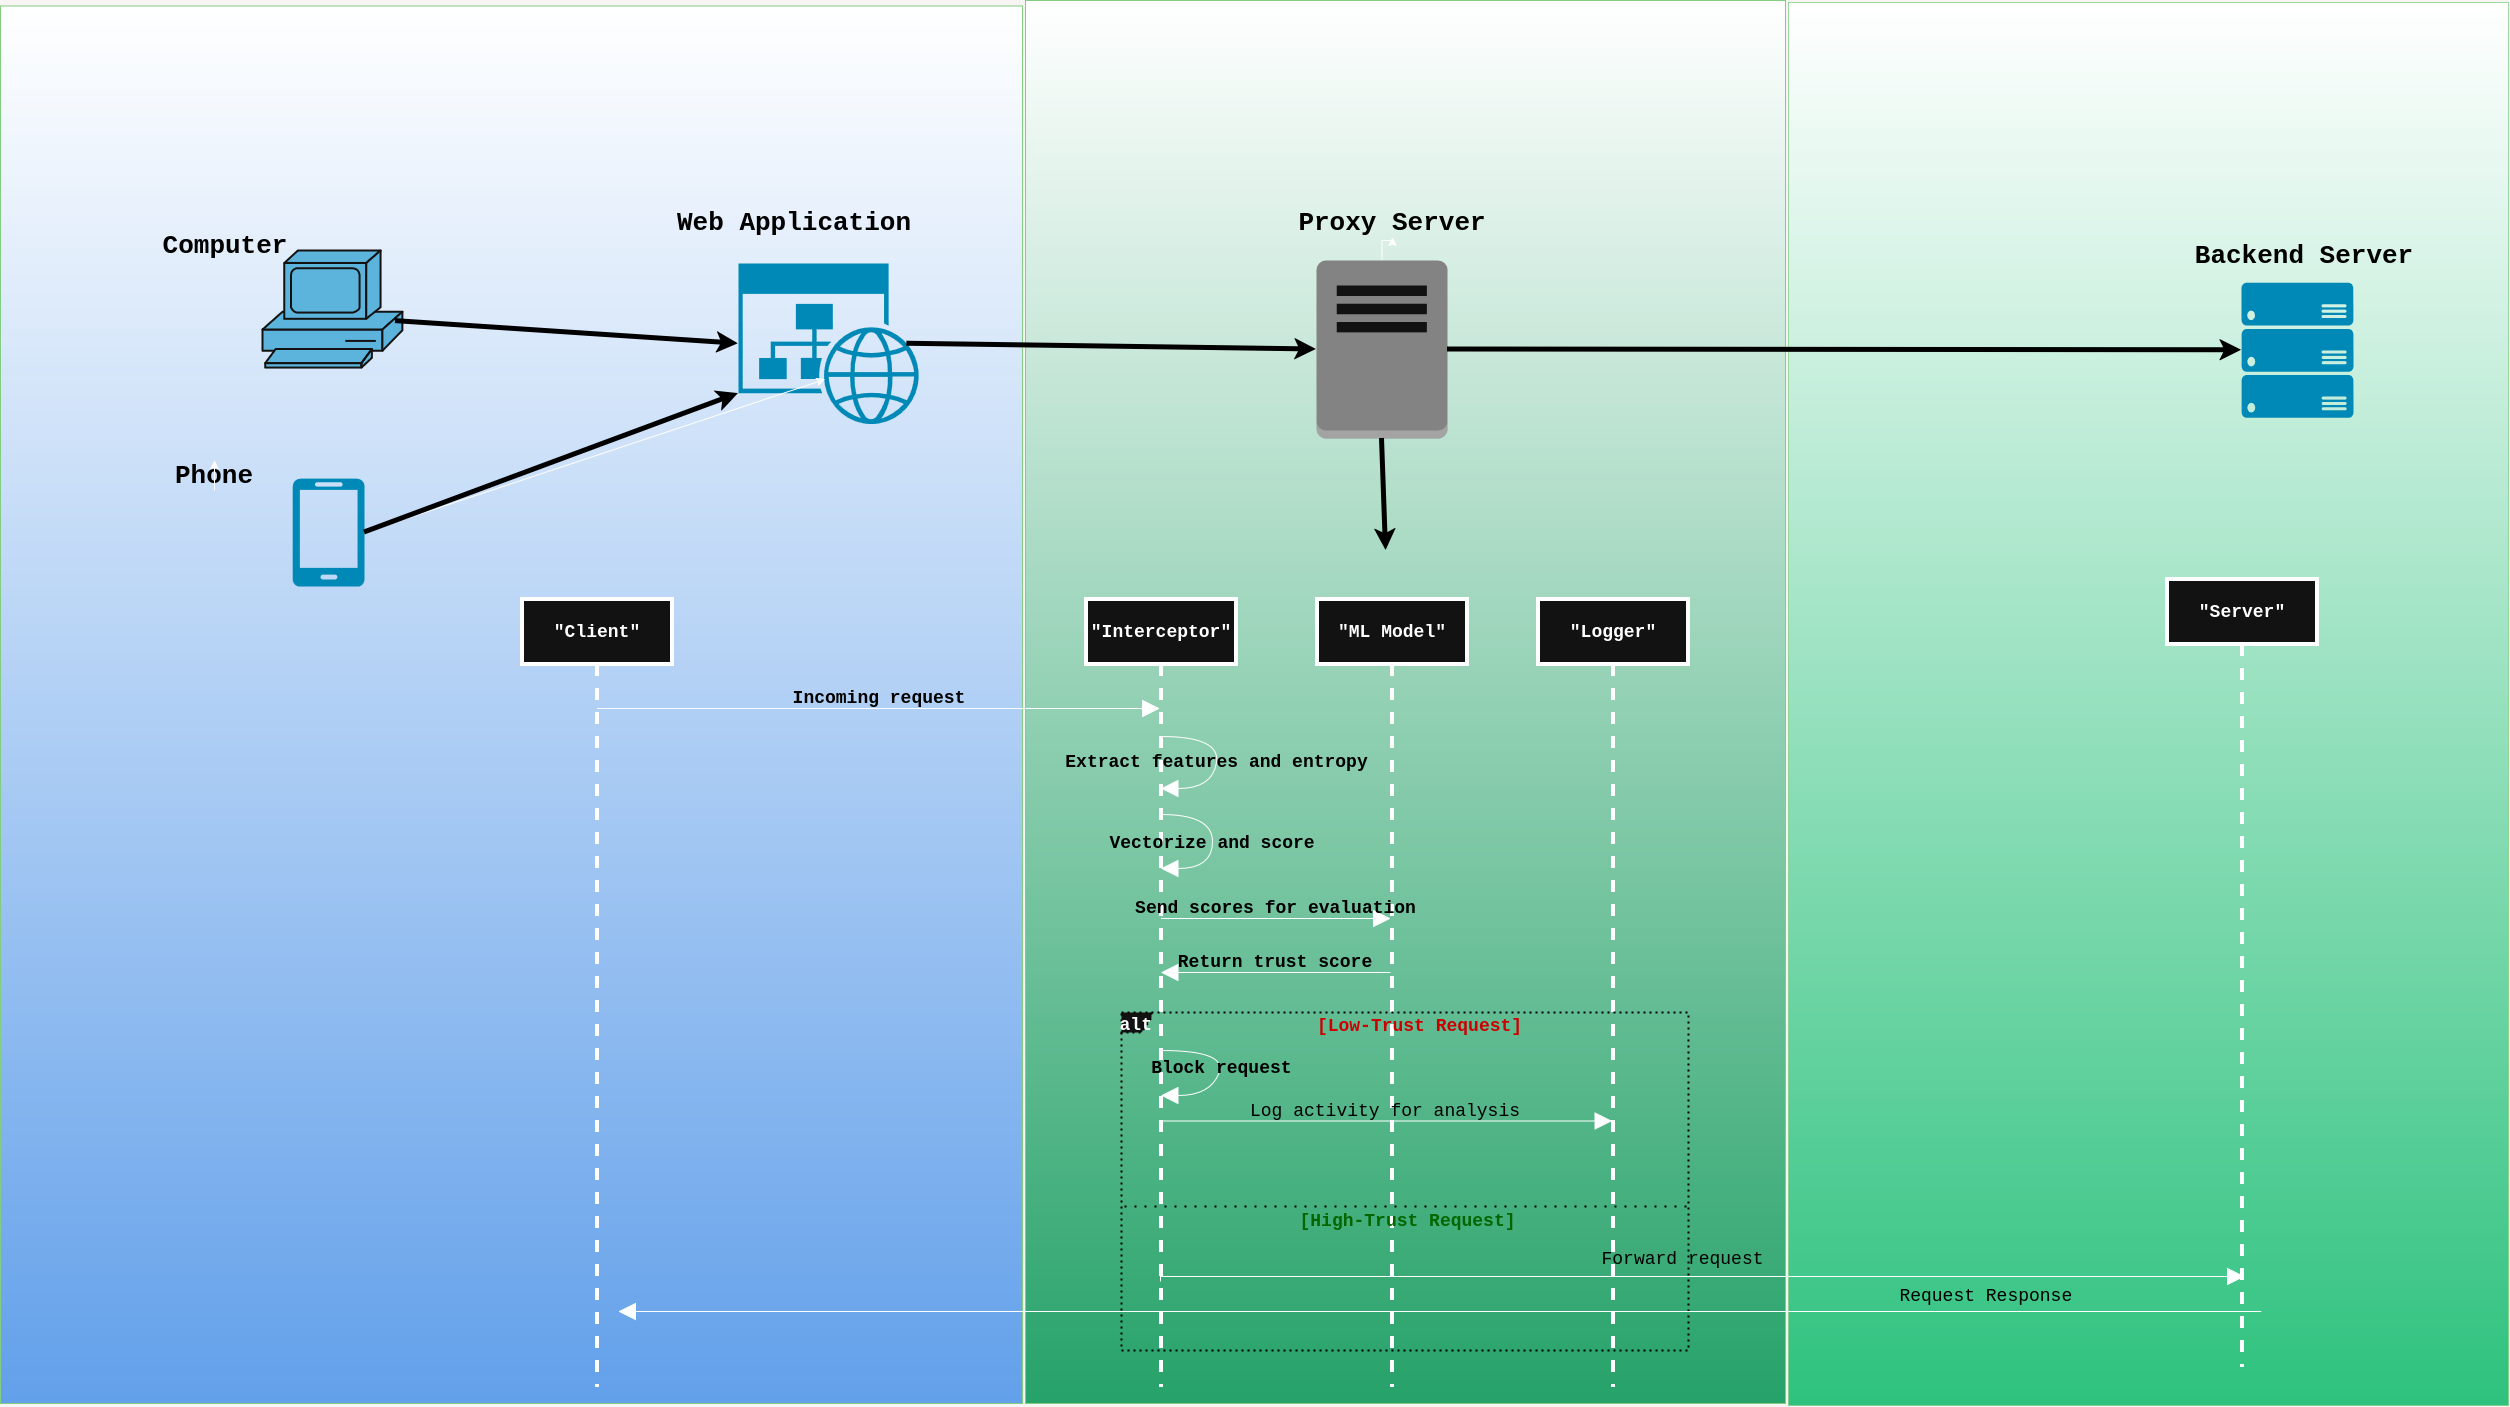

The diagram above was exported from draw.io. Its source (the exported page's mxGraphModel, read from the mxfile embedded in the PNG):
<mxGraphModel dx="2940" dy="3305" grid="0" gridSize="10" guides="1" tooltips="1" connect="1" arrows="1" fold="1" page="1" pageScale="1" pageWidth="2800" pageHeight="1700" background="light-dark(#FFFFFF, #f6f5f4)" math="0" shadow="0">
  <root>
    <mxCell id="0" />
    <mxCell id="1" parent="0" />
    <mxCell id="9U25yotYFA9UlHGww4m5-74" parent="1" style="rounded=0;whiteSpace=wrap;html=1;fillColor=light-dark(#008A00, #2ec27e);fontColor=#ffffff;strokeColor=#005700;gradientColor=default;gradientDirection=north;perimeterSpacing=20;imageHeight=24;arcSize=47;strokeOpacity=75;fillOpacity=100;glass=0;" value="" vertex="1">
      <mxGeometry height="1403" width="720" x="1788" as="geometry" />
    </mxCell>
    <mxCell id="9U25yotYFA9UlHGww4m5-73" parent="1" style="rounded=0;whiteSpace=wrap;html=1;fillColor=light-dark(#008a00, #26a269);fontColor=#ffffff;strokeColor=#005700;gradientColor=default;gradientDirection=north;" value="" vertex="1">
      <mxGeometry height="1403" width="760" x="1025" y="-2" as="geometry" />
    </mxCell>
    <mxCell id="9U25yotYFA9UlHGww4m5-72" parent="1" style="rounded=0;whiteSpace=wrap;html=1;fillColor=light-dark(#008a00, #62a0ea);fontColor=#ffffff;strokeColor=#005700;gradientColor=default;gradientDirection=north;" value="" vertex="1">
      <mxGeometry height="1397.5" width="1022" y="3.5" as="geometry" />
    </mxCell>
    <mxCell id="9U25yotYFA9UlHGww4m5-41" edge="1" parent="1" source="9U25yotYFA9UlHGww4m5-2" style="edgeStyle=orthogonalEdgeStyle;rounded=0;orthogonalLoop=1;jettySize=auto;html=1;" target="9U25yotYFA9UlHGww4m5-35" value="">
      <mxGeometry relative="1" as="geometry" />
    </mxCell>
    <mxCell id="9U25yotYFA9UlHGww4m5-2" parent="1" style="outlineConnect=0;dashed=0;verticalLabelPosition=bottom;verticalAlign=top;align=center;html=1;shape=mxgraph.aws3.traditional_server;fillColor=#7D7C7C;gradientColor=none;" value="" vertex="1">
      <mxGeometry height="178" width="131" x="1316" y="258" as="geometry" />
    </mxCell>
    <mxCell id="9U25yotYFA9UlHGww4m5-3" parent="1" style="verticalLabelPosition=bottom;html=1;verticalAlign=top;align=center;strokeColor=none;fillColor=#00BEF2;shape=mxgraph.azure.website_generic;pointerEvents=1;" value="" vertex="1">
      <mxGeometry height="160.5" width="183" x="738" y="261" as="geometry" />
    </mxCell>
    <mxCell id="9U25yotYFA9UlHGww4m5-4" parent="1" style="sketch=0;html=1;pointerEvents=1;dashed=0;fillColor=#036897;strokeColor=#ffffff;strokeWidth=2;verticalLabelPosition=bottom;verticalAlign=top;align=center;outlineConnect=0;shape=mxgraph.cisco.computers_and_peripherals.pc;" value="" vertex="1">
      <mxGeometry height="117" width="140" x="262" y="248" as="geometry" />
    </mxCell>
    <mxCell id="9U25yotYFA9UlHGww4m5-7" parent="1" style="verticalLabelPosition=bottom;html=1;verticalAlign=top;align=center;strokeColor=none;fillColor=#00BEF2;shape=mxgraph.azure.mobile;pointerEvents=1;" value="" vertex="1">
      <mxGeometry height="108" width="72" x="292" y="476" as="geometry" />
    </mxCell>
    <mxCell id="9U25yotYFA9UlHGww4m5-12" parent="1" style="verticalLabelPosition=bottom;html=1;verticalAlign=top;align=center;strokeColor=none;fillColor=#00BEF2;shape=mxgraph.azure.server_rack;" value="" vertex="1">
      <mxGeometry height="135" width="112" x="2241" y="280.25" as="geometry" />
    </mxCell>
    <mxCell id="9U25yotYFA9UlHGww4m5-14" edge="1" parent="1" source="9U25yotYFA9UlHGww4m5-7" style="endArrow=classic;html=1;rounded=0;entryX=0.473;entryY=0.722;entryDx=0;entryDy=0;entryPerimeter=0;exitX=1;exitY=0.5;exitDx=0;exitDy=0;exitPerimeter=0;" target="9U25yotYFA9UlHGww4m5-3" value="">
      <mxGeometry height="50" relative="1" width="50" as="geometry">
        <mxPoint x="815" y="660" as="sourcePoint" />
        <mxPoint x="865" y="610" as="targetPoint" />
      </mxGeometry>
    </mxCell>
    <mxCell id="9U25yotYFA9UlHGww4m5-18" edge="1" parent="1" source="9U25yotYFA9UlHGww4m5-7" style="endArrow=classic;html=1;rounded=0;exitX=1;exitY=0.5;exitDx=0;exitDy=0;exitPerimeter=0;entryX=0;entryY=0.81;entryDx=0;entryDy=0;entryPerimeter=0;strokeColor=light-dark(#000000,#000000);strokeWidth=5;" target="9U25yotYFA9UlHGww4m5-3" value="">
      <mxGeometry height="50" relative="1" width="50" as="geometry">
        <mxPoint x="288" y="456" as="sourcePoint" />
        <mxPoint x="338" y="406" as="targetPoint" />
      </mxGeometry>
    </mxCell>
    <mxCell id="9U25yotYFA9UlHGww4m5-19" edge="1" parent="1" style="endArrow=classic;html=1;rounded=0;entryX=0;entryY=0.5;entryDx=0;entryDy=0;entryPerimeter=0;strokeColor=light-dark(#000000,#000000);strokeWidth=5;" target="9U25yotYFA9UlHGww4m5-3" value="">
      <mxGeometry height="50" relative="1" width="50" as="geometry">
        <mxPoint x="395" y="318.607725788901" as="sourcePoint" />
        <mxPoint x="784.5" y="258" as="targetPoint" />
      </mxGeometry>
    </mxCell>
    <mxCell id="9U25yotYFA9UlHGww4m5-21" edge="1" parent="1" source="9U25yotYFA9UlHGww4m5-3" style="endArrow=classic;html=1;rounded=0;exitX=0.92;exitY=0.5;exitDx=0;exitDy=0;exitPerimeter=0;entryX=0;entryY=0.5;entryDx=0;entryDy=0;entryPerimeter=0;strokeColor=light-dark(#000000,#000000);strokeWidth=5;fontColor=none;labelBackgroundColor=none;noLabel=1;" target="9U25yotYFA9UlHGww4m5-2" value="">
      <mxGeometry height="50" relative="1" width="50" as="geometry">
        <mxPoint x="826" y="452" as="sourcePoint" />
        <mxPoint x="1025" y="370" as="targetPoint" />
      </mxGeometry>
    </mxCell>
    <mxCell id="9U25yotYFA9UlHGww4m5-23" edge="1" parent="1" source="9U25yotYFA9UlHGww4m5-2" style="endArrow=classic;html=1;rounded=0;exitX=1;exitY=0.5;exitDx=0;exitDy=0;exitPerimeter=0;entryX=0;entryY=0.5;entryDx=0;entryDy=0;entryPerimeter=0;strokeColor=light-dark(#000000,#000000);strokeWidth=5;" target="9U25yotYFA9UlHGww4m5-12" value="">
      <mxGeometry height="50" relative="1" width="50" as="geometry">
        <mxPoint x="1270" y="428" as="sourcePoint" />
        <mxPoint x="1469" y="346" as="targetPoint" />
      </mxGeometry>
    </mxCell>
    <mxCell id="9U25yotYFA9UlHGww4m5-31" parent="1" style="text;html=1;whiteSpace=wrap;align=center;verticalAlign=middle;rounded=0;fontColor=light-dark(#000000,#000000);fontSize=26;fontStyle=1;fontFamily=Courier New;" value="Phone" vertex="1">
      <mxGeometry height="30" width="96" x="166" y="458" as="geometry" />
    </mxCell>
    <mxCell id="9U25yotYFA9UlHGww4m5-32" parent="1" style="text;html=1;whiteSpace=wrap;align=center;verticalAlign=middle;rounded=0;fontColor=light-dark(#000000,#000000);fontSize=26;fontStyle=1;fontFamily=Courier New;" value="Computer" vertex="1">
      <mxGeometry height="30" width="96" x="177" y="228" as="geometry" />
    </mxCell>
    <mxCell id="9U25yotYFA9UlHGww4m5-33" parent="1" style="text;html=1;whiteSpace=wrap;align=center;verticalAlign=middle;rounded=0;fontColor=light-dark(#000000,#000000);fontSize=26;fontStyle=1;fontFamily=Courier New;" value="Web Application" vertex="1">
      <mxGeometry height="30" width="396" x="596" y="205" as="geometry" />
    </mxCell>
    <mxCell id="9U25yotYFA9UlHGww4m5-34" edge="1" parent="1" source="9U25yotYFA9UlHGww4m5-31" style="edgeStyle=orthogonalEdgeStyle;rounded=0;orthogonalLoop=1;jettySize=auto;html=1;exitX=0.5;exitY=1;exitDx=0;exitDy=0;entryX=0.5;entryY=0;entryDx=0;entryDy=0;" target="9U25yotYFA9UlHGww4m5-31">
      <mxGeometry relative="1" as="geometry" />
    </mxCell>
    <mxCell id="9U25yotYFA9UlHGww4m5-35" parent="1" style="text;html=1;whiteSpace=wrap;align=center;verticalAlign=middle;rounded=0;fontColor=light-dark(#000000,#000000);fontSize=26;fontStyle=1;fontFamily=Courier New;" value="Proxy Server" vertex="1">
      <mxGeometry height="30" width="396" x="1194" y="205" as="geometry" />
    </mxCell>
    <mxCell id="9U25yotYFA9UlHGww4m5-36" parent="1" style="text;html=1;whiteSpace=wrap;align=center;verticalAlign=middle;rounded=0;fontColor=light-dark(#000000,#000000);fontSize=26;fontStyle=1;fontFamily=Courier New;" value="Backend Server" vertex="1">
      <mxGeometry height="30" width="396" x="2106" y="238" as="geometry" />
    </mxCell>
    <mxCell id="9U25yotYFA9UlHGww4m5-37" edge="1" parent="1" source="9U25yotYFA9UlHGww4m5-2" style="endArrow=classic;html=1;rounded=0;exitX=0.5;exitY=1;exitDx=0;exitDy=0;exitPerimeter=0;entryX=0.5;entryY=0;entryDx=0;entryDy=0;strokeColor=light-dark(#000000,#000000);strokeWidth=5;" value="">
      <mxGeometry height="50" relative="1" width="50" as="geometry">
        <mxPoint x="972" y="504" as="sourcePoint" />
        <mxPoint x="1385.5" y="548" as="targetPoint" />
      </mxGeometry>
    </mxCell>
    <mxCell id="9U25yotYFA9UlHGww4m5-70" connectable="0" parent="1" style="group;fontSize=18;labelBackgroundColor=none;fontFamily=Courier New;fontStyle=1;horizontal=1;strokeWidth=0;" value="" vertex="1">
      <mxGeometry height="788" width="1025" x="883" y="597" as="geometry" />
    </mxCell>
    <mxCell id="9U25yotYFA9UlHGww4m5-55" parent="9U25yotYFA9UlHGww4m5-70" style="shape=umlLifeline;perimeter=lifelinePerimeter;whiteSpace=wrap;container=1;dropTarget=0;collapsible=0;recursiveResize=0;outlineConnect=0;portConstraint=eastwest;newEdgeStyle={&quot;edgeStyle&quot;:&quot;elbowEdgeStyle&quot;,&quot;elbow&quot;:&quot;vertical&quot;,&quot;curved&quot;:0,&quot;rounded&quot;:0};size=65;fontSize=18;labelBackgroundColor=none;fontFamily=Courier New;fontStyle=1;horizontal=1;strokeWidth=4;" value="&quot;Interceptor&quot;" vertex="1">
      <mxGeometry height="788" width="150" x="203" as="geometry" />
    </mxCell>
    <mxCell id="9U25yotYFA9UlHGww4m5-56" parent="9U25yotYFA9UlHGww4m5-70" style="shape=umlLifeline;perimeter=lifelinePerimeter;whiteSpace=wrap;container=1;dropTarget=0;collapsible=0;recursiveResize=0;outlineConnect=0;portConstraint=eastwest;newEdgeStyle={&quot;edgeStyle&quot;:&quot;elbowEdgeStyle&quot;,&quot;elbow&quot;:&quot;vertical&quot;,&quot;curved&quot;:0,&quot;rounded&quot;:0};size=65;fontSize=18;labelBackgroundColor=none;fontFamily=Courier New;fontStyle=1;horizontal=1;strokeWidth=4;" value="&quot;ML Model&quot;" vertex="1">
      <mxGeometry height="788" width="150" x="434" as="geometry" />
    </mxCell>
    <mxCell id="9U25yotYFA9UlHGww4m5-58" parent="9U25yotYFA9UlHGww4m5-70" style="shape=umlLifeline;perimeter=lifelinePerimeter;whiteSpace=wrap;container=1;dropTarget=0;collapsible=0;recursiveResize=0;outlineConnect=0;portConstraint=eastwest;newEdgeStyle={&quot;edgeStyle&quot;:&quot;elbowEdgeStyle&quot;,&quot;elbow&quot;:&quot;vertical&quot;,&quot;curved&quot;:0,&quot;rounded&quot;:0};size=65;fontSize=18;labelBackgroundColor=none;fontFamily=Courier New;fontStyle=1;horizontal=1;strokeWidth=4;" value="&quot;Logger&quot;" vertex="1">
      <mxGeometry height="788" width="150" x="655" as="geometry" />
    </mxCell>
    <mxCell id="9U25yotYFA9UlHGww4m5-59" parent="9U25yotYFA9UlHGww4m5-70" style="shape=umlFrame;dashed=1;pointerEvents=0;dropTarget=0;strokeColor=light-dark(#B3B3B3, #000000);height=20;width=30;fontSize=18;labelBackgroundColor=none;fontFamily=Courier New;fontStyle=1;horizontal=1;fillColor=default;dashPattern=1 2;strokeWidth=2;perimeterSpacing=1;" value="alt" vertex="1">
      <mxGeometry height="338" width="567" x="238" y="413" as="geometry" />
    </mxCell>
    <mxCell id="9U25yotYFA9UlHGww4m5-60" parent="9U25yotYFA9UlHGww4m5-59" style="text;strokeColor=none;fillColor=none;align=center;verticalAlign=middle;whiteSpace=wrap;fontSize=18;labelBackgroundColor=none;fontFamily=Courier New;fontStyle=1;horizontal=1;fontColor=light-dark(#000000,#CC0000);" value="[Low-Trust Request]" vertex="1">
      <mxGeometry height="27.04" width="537" x="30" as="geometry" />
    </mxCell>
    <mxCell id="9U25yotYFA9UlHGww4m5-63" edge="1" parent="9U25yotYFA9UlHGww4m5-70" source="9U25yotYFA9UlHGww4m5-55" style="curved=1;endArrow=block;rounded=0;fontSize=18;labelBackgroundColor=none;fontFamily=Courier New;fontStyle=1;horizontal=1;fontColor=light-dark(default, #0a0000);startSize=28;endSize=15;sourcePerimeterSpacing=10;" target="9U25yotYFA9UlHGww4m5-55" value="Extract features and entropy">
      <mxGeometry relative="1" as="geometry">
        <Array as="points">
          <mxPoint x="337" y="137" />
          <mxPoint x="329" y="189" />
        </Array>
      </mxGeometry>
    </mxCell>
    <mxCell id="9U25yotYFA9UlHGww4m5-64" edge="1" parent="9U25yotYFA9UlHGww4m5-70" source="9U25yotYFA9UlHGww4m5-55" style="curved=1;endArrow=block;rounded=0;fontSize=18;labelBackgroundColor=none;fontFamily=Courier New;fontStyle=1;horizontal=1;fontColor=light-dark(default, #0a0000);startSize=28;endSize=15;sourcePerimeterSpacing=10;" target="9U25yotYFA9UlHGww4m5-55" value="Vectorize and score">
      <mxGeometry relative="1" as="geometry">
        <Array as="points">
          <mxPoint x="329" y="215" />
          <mxPoint x="329" y="269" />
        </Array>
      </mxGeometry>
    </mxCell>
    <mxCell id="9U25yotYFA9UlHGww4m5-65" edge="1" parent="9U25yotYFA9UlHGww4m5-70" source="9U25yotYFA9UlHGww4m5-55" style="verticalAlign=bottom;edgeStyle=elbowEdgeStyle;elbow=vertical;curved=0;rounded=0;endArrow=block;fontSize=18;labelBackgroundColor=none;fontFamily=Courier New;fontStyle=1;horizontal=1;fontColor=light-dark(default, #0a0000);startSize=28;endSize=15;sourcePerimeterSpacing=10;" target="9U25yotYFA9UlHGww4m5-56" value="Send scores for evaluation">
      <mxGeometry relative="1" as="geometry">
        <Array as="points">
          <mxPoint x="423" y="319" />
        </Array>
      </mxGeometry>
    </mxCell>
    <mxCell id="9U25yotYFA9UlHGww4m5-66" edge="1" parent="9U25yotYFA9UlHGww4m5-70" source="9U25yotYFA9UlHGww4m5-56" style="verticalAlign=bottom;edgeStyle=elbowEdgeStyle;elbow=vertical;curved=0;rounded=0;endArrow=block;fontSize=18;labelBackgroundColor=none;fontFamily=Courier New;fontStyle=1;horizontal=1;fontColor=light-dark(default, #0a0000);startSize=28;endSize=15;sourcePerimeterSpacing=10;" target="9U25yotYFA9UlHGww4m5-55" value="Return trust score">
      <mxGeometry relative="1" as="geometry">
        <Array as="points">
          <mxPoint x="426" y="373" />
        </Array>
      </mxGeometry>
    </mxCell>
    <mxCell id="9U25yotYFA9UlHGww4m5-67" edge="1" parent="9U25yotYFA9UlHGww4m5-70" style="verticalAlign=bottom;edgeStyle=elbowEdgeStyle;elbow=vertical;curved=0;rounded=0;endArrow=block;fontSize=18;labelBackgroundColor=none;fontFamily=Courier New;fontStyle=0;horizontal=1;fontColor=light-dark(default, #0a0000);startSize=28;endSize=15;sourcePerimeterSpacing=10;" value="Forward request">
      <mxGeometry relative="1" x="-0.0327" y="6" as="geometry">
        <mxPoint y="-1" as="offset" />
        <Array as="points">
          <mxPoint x="950" y="677" />
          <mxPoint x="529.93" y="702" />
        </Array>
        <mxPoint x="277" y="682" as="sourcePoint" />
        <mxPoint x="1361.0000000000005" y="677" as="targetPoint" />
      </mxGeometry>
    </mxCell>
    <mxCell id="9U25yotYFA9UlHGww4m5-68" edge="1" parent="9U25yotYFA9UlHGww4m5-70" source="9U25yotYFA9UlHGww4m5-55" style="curved=1;endArrow=block;rounded=0;fontSize=18;labelBackgroundColor=none;fontFamily=Courier New;fontStyle=1;horizontal=1;fontColor=light-dark(default, #0a0000);startSize=28;endSize=15;sourcePerimeterSpacing=10;" target="9U25yotYFA9UlHGww4m5-55" value="Block request">
      <mxGeometry relative="1" as="geometry">
        <Array as="points">
          <mxPoint x="344" y="451" />
          <mxPoint x="327" y="496" />
        </Array>
      </mxGeometry>
    </mxCell>
    <mxCell id="9U25yotYFA9UlHGww4m5-69" edge="1" parent="9U25yotYFA9UlHGww4m5-70" style="verticalAlign=bottom;edgeStyle=elbowEdgeStyle;elbow=vertical;curved=0;rounded=0;endArrow=block;fontSize=18;labelBackgroundColor=none;fontFamily=Courier New;fontStyle=0;horizontal=1;fontColor=light-dark(default, #0a0000);startSize=28;endSize=15;sourcePerimeterSpacing=10;" value="Log activity for analysis">
      <mxGeometry relative="1" x="0.0015" as="geometry">
        <mxPoint as="offset" />
        <Array as="points">
          <mxPoint x="622" y="521.5" />
        </Array>
        <mxPoint x="277" y="521.5" as="sourcePoint" />
        <mxPoint x="728.5" y="521.5" as="targetPoint" />
      </mxGeometry>
    </mxCell>
    <mxCell id="9U25yotYFA9UlHGww4m5-61" parent="9U25yotYFA9UlHGww4m5-70" style="shape=line;dashed=1;whiteSpace=wrap;verticalAlign=top;labelPosition=center;verticalLabelPosition=middle;align=center;strokeColor=light-dark(#B3B3B3, #000000);fontSize=18;labelBackgroundColor=none;fontFamily=Courier New;fontStyle=1;horizontal=1;fontColor=light-dark(#000000,#006600);strokeWidth=2;dashPattern=1 4;" value="[High-Trust Request]" vertex="1">
      <mxGeometry height="4" width="567" x="241" y="605" as="geometry" />
    </mxCell>
    <mxCell id="9U25yotYFA9UlHGww4m5-77" edge="1" parent="9U25yotYFA9UlHGww4m5-70" style="verticalAlign=bottom;edgeStyle=elbowEdgeStyle;elbow=vertical;curved=0;rounded=0;endArrow=block;fontSize=18;labelBackgroundColor=none;fontFamily=Courier New;fontStyle=0;horizontal=1;fontColor=light-dark(default, #0a0000);startSize=28;endSize=15;sourcePerimeterSpacing=10;" value="Request Response">
      <mxGeometry relative="1" x="-0.664" y="-5" as="geometry">
        <mxPoint as="offset" />
        <Array as="points">
          <mxPoint x="798.7485714285715" y="712" />
        </Array>
        <mxPoint x="1377.8200000000002" y="712" as="sourcePoint" />
        <mxPoint x="-264.99818181818193" y="712" as="targetPoint" />
      </mxGeometry>
    </mxCell>
    <mxCell id="9U25yotYFA9UlHGww4m5-54" parent="1" style="shape=umlLifeline;perimeter=lifelinePerimeter;whiteSpace=wrap;container=1;dropTarget=0;collapsible=0;recursiveResize=0;outlineConnect=0;portConstraint=eastwest;newEdgeStyle={&quot;edgeStyle&quot;:&quot;elbowEdgeStyle&quot;,&quot;elbow&quot;:&quot;vertical&quot;,&quot;curved&quot;:0,&quot;rounded&quot;:0};size=65;fontSize=18;labelBackgroundColor=none;fontFamily=Courier New;fontStyle=1;horizontal=1;strokeWidth=4;" value="&quot;Client&quot;" vertex="1">
      <mxGeometry height="788" width="150" x="522" y="597" as="geometry" />
    </mxCell>
    <mxCell id="9U25yotYFA9UlHGww4m5-62" edge="1" parent="1" source="9U25yotYFA9UlHGww4m5-54" style="verticalAlign=bottom;edgeStyle=elbowEdgeStyle;elbow=vertical;curved=0;rounded=0;endArrow=block;fontSize=18;labelBackgroundColor=none;fontFamily=Courier New;fontStyle=1;horizontal=1;fontColor=light-dark(default, #0a0000);startSize=28;endSize=15;sourcePerimeterSpacing=10;" target="9U25yotYFA9UlHGww4m5-55" value="Incoming request">
      <mxGeometry relative="1" as="geometry">
        <Array as="points">
          <mxPoint x="988" y="706" />
        </Array>
      </mxGeometry>
    </mxCell>
    <mxCell id="9U25yotYFA9UlHGww4m5-57" parent="1" style="shape=umlLifeline;perimeter=lifelinePerimeter;whiteSpace=wrap;container=1;dropTarget=0;collapsible=0;recursiveResize=0;outlineConnect=0;portConstraint=eastwest;newEdgeStyle={&quot;edgeStyle&quot;:&quot;elbowEdgeStyle&quot;,&quot;elbow&quot;:&quot;vertical&quot;,&quot;curved&quot;:0,&quot;rounded&quot;:0};size=65;fontSize=18;labelBackgroundColor=none;fontFamily=Courier New;fontStyle=1;horizontal=1;strokeWidth=4;" value="&quot;Server&quot;" vertex="1">
      <mxGeometry height="788" width="150" x="2167" y="577" as="geometry" />
    </mxCell>
  </root>
</mxGraphModel>